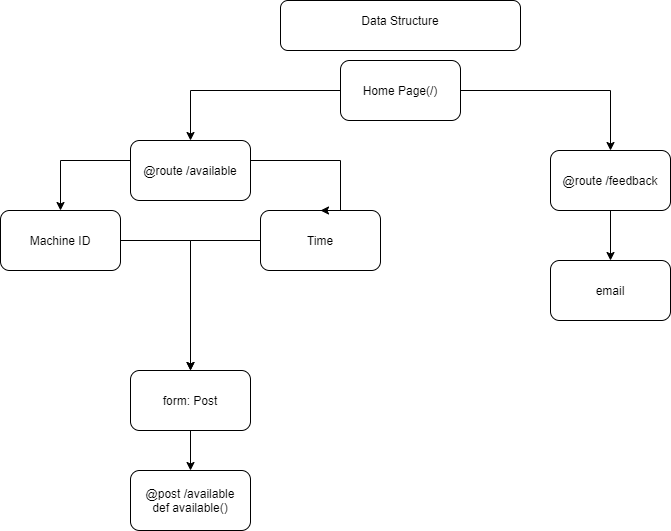

The diagram above was exported from draw.io. Its source (the exported page's mxGraphModel, read from the mxfile embedded in the PNG):
<mxGraphModel dx="1490" dy="607" grid="1" gridSize="10" guides="1" tooltips="1" connect="1" arrows="1" fold="1" page="1" pageScale="1" pageWidth="850" pageHeight="1100" math="0" shadow="0">
  <root>
    <mxCell id="0" />
    <mxCell id="1" parent="0" />
    <mxCell id="MEvPISm7qpEVcCpAfaWH-4" value="" style="rounded=1;whiteSpace=wrap;html=1;" vertex="1" parent="1">
      <mxGeometry x="290" y="50" width="240" height="50" as="geometry" />
    </mxCell>
    <mxCell id="MEvPISm7qpEVcCpAfaWH-5" value="Data Structure" style="text;html=1;strokeColor=none;fillColor=none;align=center;verticalAlign=middle;whiteSpace=wrap;rounded=0;" vertex="1" parent="1">
      <mxGeometry x="290" y="60" width="240" height="20" as="geometry" />
    </mxCell>
    <mxCell id="MEvPISm7qpEVcCpAfaWH-47" style="edgeStyle=orthogonalEdgeStyle;rounded=0;orthogonalLoop=1;jettySize=auto;html=1;entryX=0.5;entryY=0;entryDx=0;entryDy=0;" edge="1" parent="1" source="MEvPISm7qpEVcCpAfaWH-6" target="MEvPISm7qpEVcCpAfaWH-21">
      <mxGeometry relative="1" as="geometry" />
    </mxCell>
    <mxCell id="MEvPISm7qpEVcCpAfaWH-6" value="Time" style="rounded=1;whiteSpace=wrap;html=1;" vertex="1" parent="1">
      <mxGeometry x="270" y="260" width="120" height="60" as="geometry" />
    </mxCell>
    <mxCell id="MEvPISm7qpEVcCpAfaWH-46" style="edgeStyle=orthogonalEdgeStyle;rounded=0;orthogonalLoop=1;jettySize=auto;html=1;entryX=0.5;entryY=0;entryDx=0;entryDy=0;" edge="1" parent="1" source="MEvPISm7qpEVcCpAfaWH-7" target="MEvPISm7qpEVcCpAfaWH-21">
      <mxGeometry relative="1" as="geometry" />
    </mxCell>
    <mxCell id="MEvPISm7qpEVcCpAfaWH-7" value="Machine ID" style="rounded=1;whiteSpace=wrap;html=1;" vertex="1" parent="1">
      <mxGeometry x="10" y="260" width="120" height="60" as="geometry" />
    </mxCell>
    <mxCell id="MEvPISm7qpEVcCpAfaWH-20" style="edgeStyle=orthogonalEdgeStyle;rounded=0;orthogonalLoop=1;jettySize=auto;html=1;entryX=0.5;entryY=0;entryDx=0;entryDy=0;" edge="1" parent="1" source="MEvPISm7qpEVcCpAfaWH-8" target="MEvPISm7qpEVcCpAfaWH-19">
      <mxGeometry relative="1" as="geometry" />
    </mxCell>
    <mxCell id="MEvPISm7qpEVcCpAfaWH-8" value="@route /feedback" style="rounded=1;whiteSpace=wrap;html=1;" vertex="1" parent="1">
      <mxGeometry x="560" y="200" width="120" height="60" as="geometry" />
    </mxCell>
    <mxCell id="MEvPISm7qpEVcCpAfaWH-33" style="edgeStyle=orthogonalEdgeStyle;rounded=0;orthogonalLoop=1;jettySize=auto;html=1;entryX=0.5;entryY=0;entryDx=0;entryDy=0;" edge="1" parent="1" source="MEvPISm7qpEVcCpAfaWH-9" target="MEvPISm7qpEVcCpAfaWH-6">
      <mxGeometry relative="1" as="geometry">
        <Array as="points">
          <mxPoint x="350" y="210" />
        </Array>
      </mxGeometry>
    </mxCell>
    <mxCell id="MEvPISm7qpEVcCpAfaWH-45" style="edgeStyle=orthogonalEdgeStyle;rounded=0;orthogonalLoop=1;jettySize=auto;html=1;entryX=0.5;entryY=0;entryDx=0;entryDy=0;" edge="1" parent="1" source="MEvPISm7qpEVcCpAfaWH-9" target="MEvPISm7qpEVcCpAfaWH-7">
      <mxGeometry relative="1" as="geometry">
        <Array as="points">
          <mxPoint x="70" y="210" />
        </Array>
      </mxGeometry>
    </mxCell>
    <mxCell id="MEvPISm7qpEVcCpAfaWH-9" value="@route /available" style="rounded=1;whiteSpace=wrap;html=1;" vertex="1" parent="1">
      <mxGeometry x="140" y="190" width="120" height="60" as="geometry" />
    </mxCell>
    <mxCell id="MEvPISm7qpEVcCpAfaWH-13" style="edgeStyle=orthogonalEdgeStyle;rounded=0;orthogonalLoop=1;jettySize=auto;html=1;entryX=0.5;entryY=0;entryDx=0;entryDy=0;" edge="1" parent="1" source="MEvPISm7qpEVcCpAfaWH-10" target="MEvPISm7qpEVcCpAfaWH-9">
      <mxGeometry relative="1" as="geometry" />
    </mxCell>
    <mxCell id="MEvPISm7qpEVcCpAfaWH-14" style="edgeStyle=orthogonalEdgeStyle;rounded=0;orthogonalLoop=1;jettySize=auto;html=1;entryX=0.5;entryY=0;entryDx=0;entryDy=0;" edge="1" parent="1" source="MEvPISm7qpEVcCpAfaWH-10" target="MEvPISm7qpEVcCpAfaWH-8">
      <mxGeometry relative="1" as="geometry" />
    </mxCell>
    <mxCell id="MEvPISm7qpEVcCpAfaWH-10" value="Home Page(/)" style="rounded=1;whiteSpace=wrap;html=1;" vertex="1" parent="1">
      <mxGeometry x="350" y="110" width="120" height="60" as="geometry" />
    </mxCell>
    <mxCell id="MEvPISm7qpEVcCpAfaWH-15" value="@post /available&lt;br&gt;def available()" style="rounded=1;whiteSpace=wrap;html=1;" vertex="1" parent="1">
      <mxGeometry x="140" y="520" width="120" height="60" as="geometry" />
    </mxCell>
    <mxCell id="MEvPISm7qpEVcCpAfaWH-19" value="email" style="rounded=1;whiteSpace=wrap;html=1;" vertex="1" parent="1">
      <mxGeometry x="560" y="310" width="120" height="60" as="geometry" />
    </mxCell>
    <mxCell id="MEvPISm7qpEVcCpAfaWH-43" style="edgeStyle=orthogonalEdgeStyle;rounded=0;orthogonalLoop=1;jettySize=auto;html=1;" edge="1" parent="1" source="MEvPISm7qpEVcCpAfaWH-21" target="MEvPISm7qpEVcCpAfaWH-15">
      <mxGeometry relative="1" as="geometry" />
    </mxCell>
    <mxCell id="MEvPISm7qpEVcCpAfaWH-21" value="form: Post" style="rounded=1;whiteSpace=wrap;html=1;" vertex="1" parent="1">
      <mxGeometry x="140" y="420" width="120" height="60" as="geometry" />
    </mxCell>
  </root>
</mxGraphModel>